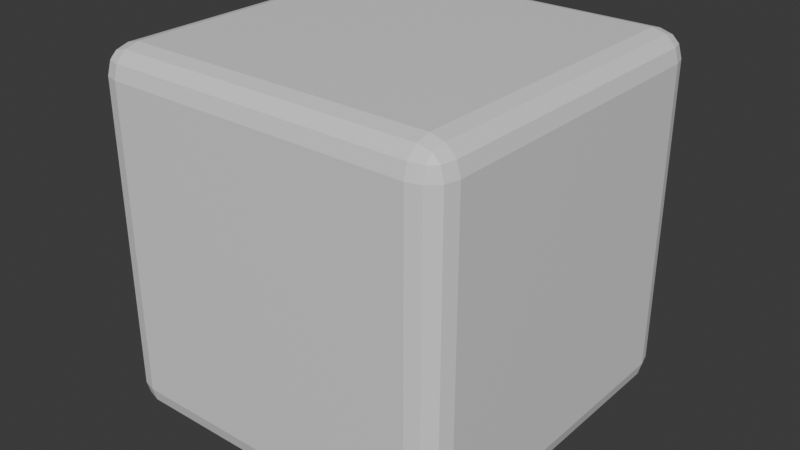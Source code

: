 # Source: Dice.blend  (saved by Blender 4.2.66; exported with 4.5.12 LTS)
import bpy
from mathutils import Matrix  # noqa: F401  (used for matrix-valued properties, if any)

bpy.ops.wm.read_factory_settings(use_empty=True)
scene = bpy.context.scene
scene.name = 'Scene'

# ---- collections
col_collection = bpy.data.collections.new('Collection'); scene.collection.children.link(col_collection)

# ---- materials (node trees are filled in below, after node groups)
mat_material = bpy.data.materials.new('Material')
mat_material.alpha_threshold = 0.0
mat_material.roughness = 0.5
mat_material.line_color = (0.0, 0.0, 0.0, 1.0)

# ---- material node trees
mat_material.use_nodes = True; mat_material.node_tree.nodes.clear()
_N = mat_material.node_tree.nodes; _L = mat_material.node_tree.links
n0 = _N.new('ShaderNodeOutputMaterial'); n0.name = 'Material Output'; n0.location = (300, 300)
n1 = _N.new('ShaderNodeBsdfPrincipled'); n1.name = 'Principled BSDF'; n1.location = (10, 300)
n1.inputs[3].default_value = 1.45
_L.new(n1.outputs[0], n0.inputs[0])
n0.is_active_output = True

# ---- world
world_world = bpy.data.worlds.new('World'); scene.world = world_world
world_world.use_nodes = True; world_world.node_tree.nodes.clear()
_N = world_world.node_tree.nodes; _L = world_world.node_tree.links
n0 = _N.new('ShaderNodeOutputWorld'); n0.name = 'World Output'; n0.location = (300, 300)
n1 = _N.new('ShaderNodeBackground'); n1.name = 'Background'; n1.location = (10, 300)
n1.inputs[0].default_value = (0.05088, 0.05088, 0.05088, 1.0)
_L.new(n1.outputs[0], n0.inputs[0])
n0.is_active_output = True
world_world.color = (0.05088, 0.05088, 0.05088)
world_world.sun_shadow_jitter_overblur = 0.0

# ---- meshes
me_cube = bpy.data.meshes.new('Cube')
me_cube.from_pydata([(1.0, 1.0, 1.0), (1.0, 1.0, -1.0), (1.0, -1.0, 1.0), (1.0, -1.0, -1.0), (-1.0, 1.0, 1.0), (-1.0, 1.0, -1.0), (-1.0, -1.0, 1.0), (-1.0, -1.0, -1.0)], [], [(0, 4, 6, 2), (3, 2, 6, 7), (7, 6, 4, 5), (5, 1, 3, 7), (1, 0, 2, 3), (5, 4, 0, 1)])
_uv = me_cube.uv_layers.new(name='UVMap')
_uv.uv.foreach_set('vector', [0.625, 0.5, 0.875, 0.5, 0.875, 0.75, 0.625, 0.75, 0.375, 0.75, 0.625, 0.75, 0.625, 1.0, 0.375, 1.0, 0.375, 0.0, 0.625, 0.0, 0.625, 0.25, 0.375, 0.25, 0.125, 0.5, 0.375, 0.5, 0.375, 0.75, 0.125, 0.75, 0.375, 0.5, 0.625, 0.5, 0.625, 0.75, 0.375, 0.75, 0.375, 0.25, 0.625, 0.25, 0.625, 0.5, 0.375, 0.5])
me_cube.materials.append(mat_material)
me_cube.use_mirror_vertex_groups = False
me_cube.update()

# ---- objects
ob_dice = bpy.data.objects.new('Dice', me_cube)

# ---- transforms, parenting, visibility, modifiers, constraints
ob_dice.location = (0.0, 0.0, 0.0)
ob_dice.lock_rotations_4d = False
ob_dice.empty_display_type = 'ARROWS'
ob_dice.lineart.crease_threshold = 0.0
_m = ob_dice.modifiers.new('Bevel', 'BEVEL')
_m.width = 0.15
_m.width_pct = 0.15
_m.segments = 3

# ---- collection membership
col_collection.objects.link(ob_dice)

# ---- scene / render settings (as saved in the file)
scene.frame_start = 1; scene.frame_end = 250; scene.frame_set(1)
scene.render.engine = 'BLENDER_EEVEE_NEXT'
bpy.context.view_layer.update()

# ---- added for rendering (the .blend has no active camera and no usable light): camera, sun
cam_auto = bpy.data.cameras.new('AutoCamera')
cam_auto.lens = 50.0
cam_auto.sensor_width = 36.0
cam_auto.clip_end = 1000.0
ob_auto_camera = bpy.data.objects.new('AutoCamera', cam_auto)
scene.collection.objects.link(ob_auto_camera)
ob_auto_camera.location = (3.20507, -3.84609, 2.56406)
ob_auto_camera.rotation_euler = (1.09748, -7.21219e-08, 0.694738)
scene.camera = ob_auto_camera
light_auto_sun = bpy.data.lights.new('AutoSun', 'SUN')
light_auto_sun.energy = 3.0
light_auto_sun.angle = 0.0523599
ob_auto_sun = bpy.data.objects.new('AutoSun', light_auto_sun)
scene.collection.objects.link(ob_auto_sun)
ob_auto_sun.rotation_euler = (0.872665, 0.174533, 0.523599)
bpy.context.view_layer.update()
